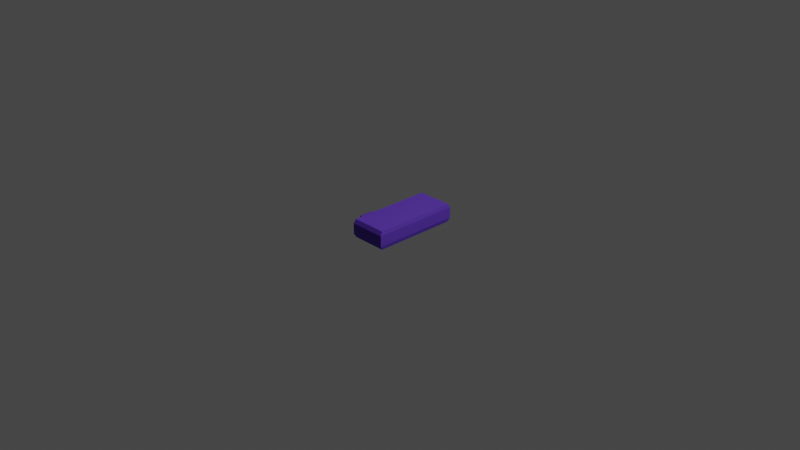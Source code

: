 # Source: ZipsElement.blend  (saved by Blender 3.0.42; exported with 4.5.12 LTS)
import bpy
from mathutils import Matrix  # noqa: F401  (used for matrix-valued properties, if any)

bpy.ops.wm.read_factory_settings(use_empty=True)
scene = bpy.context.scene
scene.name = 'Scene'

# ---- collections
col_collection = bpy.data.collections.new('Collection'); scene.collection.children.link(col_collection)

# ---- materials (node trees are filled in below, after node groups)
mat_zipcolor = bpy.data.materials.new('ZIPColor')
mat_zipcolor.use_transparent_shadow = False
mat_zipcolor.diffuse_color = (0.1301, 0.05448, 0.5149, 1.0)

# ---- material node trees

# ---- world
world_world = bpy.data.worlds.new('World'); scene.world = world_world
world_world.use_nodes = True; world_world.node_tree.nodes.clear()
_N = world_world.node_tree.nodes; _L = world_world.node_tree.links
n0 = _N.new('ShaderNodeOutputWorld'); n0.name = 'World Output'; n0.location = (300, 300)
n1 = _N.new('ShaderNodeBackground'); n1.name = 'Background'; n1.location = (10, 300)
n1.inputs[0].default_value = (0.05088, 0.05088, 0.05088, 1.0)
_L.new(n1.outputs[0], n0.inputs[0])
n0.is_active_output = True
world_world.color = (0.05088, 0.05088, 0.05088)
world_world.use_sun_shadow = False
world_world.sun_shadow_jitter_overblur = 0.0

# ---- cameras
cam_camera = bpy.data.cameras.new('Camera')
cam_camera.clip_end = 100.0
cam_camera.ortho_scale = 7.314

# ---- lights
light_light = bpy.data.lights.new('Light', 'POINT')
light_light.transmission_factor = 0.0
light_light.energy = 1000.0
light_light.shadow_soft_size = 0.1
light_light.shadow_maximum_resolution = 0.006
light_light.use_absolute_resolution = True

# ---- meshes
me_cube_002 = bpy.data.meshes.new('Cube.002')
me_cube_002.from_pydata([(0.24, 0.456, -0.1), (0.24, 0.456, 0.1), (0.24, -0.456, -0.1), (0.24, -0.456, 0.1), (-0.14, 0.456, -0.1), (-0.14, 0.456, 0.1), (-0.14, -0.456, -0.1), (-0.14, -0.456, 0.1), (0.24, -0.304, -0.1), (0.24, -0.152, -0.1), (0.24, 1.88e-08, -0.1), (0.24, 0.152, -0.1), (0.24, 0.304, -0.1), (0.24, 0.304, 0.1), (0.24, 0.152, 0.1), (0.24, 1.88e-08, 0.1), (0.24, -0.152, 0.1), (0.24, -0.304, 0.1), (-0.14, 0.304, -0.1), (-0.14, 0.152, -0.1), (-0.14, -1.442e-08, -0.1), (-0.14, -0.152, -0.1), (-0.14, -0.304, -0.1), (-0.14, -0.304, 0.1), (-0.14, -0.152, 0.1), (-0.14, -1.442e-08, 0.1), (-0.14, 0.152, 0.1), (-0.14, 0.304, 0.1), (0.25, 0.48, -0.05833), (0.25, 0.48, 0.05833), (0.25, -0.48, 0.05833), (0.25, -0.48, -0.05833), (-0.15, -0.48, 0.05833), (-0.15, -0.48, -0.05833), (-0.15, 0.48, 0.05833), (-0.15, 0.48, -0.05833), (-0.15, -0.32, 0.05833), (-0.15, -0.32, -0.05833), (-0.15, -0.16, 0.05833), (-0.15, -0.16, -0.05833), (-0.15, -1.53e-08, 0.05833), (-0.15, -1.53e-08, -0.05833), (-0.15, 0.14, 0.07292), (-0.15, 0.14, -0.07292), (-0.15, 0.34, 0.07292), (-0.15, 0.34, -0.07292), (0.25, 0.32, 0.05833), (0.25, 0.32, -0.05833), (0.25, 0.16, 0.05833), (0.25, 0.16, -0.05833), (0.25, 1.967e-08, 0.05833), (0.25, 1.967e-08, -0.05833), (0.25, -0.16, 0.05833), (0.25, -0.16, -0.05833), (0.25, -0.32, 0.05833), (0.25, -0.32, -0.05833), (-0.05, 0.16, 0.05833), (-0.05, 0.16, -0.05833), (-0.05, 0.32, 0.05833), (-0.05, 0.32, -0.05833), (-0.225, -0.32, 0.05833), (-0.225, -0.32, -0.05833), (-0.225, -0.16, 0.05833), (-0.225, -0.16, -0.05833), (-0.25, -0.304, 0.04667), (-0.25, -0.304, -0.04667), (-0.25, -0.176, 0.04667), (-0.25, -0.176, -0.04667)], [], [(54, 17, 3, 30), (30, 3, 7, 32), (44, 27, 5, 34), (34, 5, 1, 29), (12, 18, 4, 0), (27, 13, 1, 5), (7, 3, 17, 23), (23, 17, 16, 24), (24, 16, 15, 25), (25, 15, 14, 26), (26, 14, 13, 27), (2, 6, 22, 8), (8, 22, 21, 9), (9, 21, 20, 10), (10, 20, 19, 11), (11, 19, 18, 12), (32, 7, 23, 36), (36, 23, 24, 38), (38, 24, 25, 40), (40, 25, 26, 42), (42, 26, 27, 44), (29, 1, 13, 46), (46, 13, 14, 48), (48, 14, 15, 50), (50, 15, 16, 52), (52, 16, 17, 54), (9, 53, 55, 8), (53, 52, 54, 55), (10, 51, 53, 9), (51, 50, 52, 53), (11, 49, 51, 10), (49, 48, 50, 51), (12, 47, 49, 11), (47, 46, 48, 49), (0, 28, 47, 12), (28, 29, 46, 47), (19, 43, 45, 18), (44, 45, 59, 58), (20, 41, 43, 19), (41, 40, 42, 43), (21, 39, 41, 20), (39, 38, 40, 41), (22, 37, 39, 21), (36, 38, 62, 60), (6, 33, 37, 22), (33, 32, 36, 37), (4, 35, 28, 0), (35, 34, 29, 28), (18, 45, 35, 4), (45, 44, 34, 35), (2, 31, 33, 6), (31, 30, 32, 33), (8, 55, 31, 2), (55, 54, 30, 31), (57, 56, 58, 59), (42, 44, 58, 56), (43, 42, 56, 57), (45, 43, 57, 59), (60, 62, 66, 64), (38, 39, 63, 62), (39, 37, 61, 63), (37, 36, 60, 61), (65, 64, 66, 67), (62, 63, 67, 66), (63, 61, 65, 67), (61, 60, 64, 65)])
_uv = me_cube_002.uv_layers.new(name='UVMap')
_uv.uv.foreach_set('vector', [0.5417, 0.2083, 0.625, 0.2083, 0.625, 0.25, 0.5417, 0.25, 0.5417, 0.25, 0.625, 0.25, 0.625, 0.5, 0.5417, 0.5, 0.5417, 0.7083, 0.625, 0.7083, 0.625, 0.75, 0.5417, 0.75, 0.5417, 0.75, 0.625, 0.75, 0.625, 1.0, 0.5417, 1.0, 0.125, 0.7083, 0.375, 0.7083, 0.375, 0.75, 0.125, 0.75, 0.625, 0.7083, 0.875, 0.7083, 0.875, 0.75, 0.625, 0.75, 0.625, 0.5, 0.875, 0.5, 0.875, 0.5417, 0.625, 0.5417, 0.625, 0.5417, 0.875, 0.5417, 0.875, 0.5833, 0.625, 0.5833, 0.625, 0.5833, 0.875, 0.5833, 0.875, 0.625, 0.625, 0.625, 0.625, 0.625, 0.875, 0.625, 0.875, 0.6667, 0.625, 0.6667, 0.625, 0.6667, 0.875, 0.6667, 0.875, 0.7083, 0.625, 0.7083, 0.125, 0.5, 0.375, 0.5, 0.375, 0.5417, 0.125, 0.5417, 0.125, 0.5417, 0.375, 0.5417, 0.375, 0.5833, 0.125, 0.5833, 0.125, 0.5833, 0.375, 0.5833, 0.375, 0.625, 0.125, 0.625, 0.125, 0.625, 0.375, 0.625, 0.375, 0.6667, 0.125, 0.6667, 0.125, 0.6667, 0.375, 0.6667, 0.375, 0.7083, 0.125, 0.7083, 0.5417, 0.5, 0.625, 0.5, 0.625, 0.5417, 0.5417, 0.5417, 0.5417, 0.5417, 0.625, 0.5417, 0.625, 0.5833, 0.5417, 0.5833, 0.5417, 0.5833, 0.625, 0.5833, 0.625, 0.625, 0.5417, 0.625, 0.5417, 0.625, 0.625, 0.625, 0.625, 0.6667, 0.5417, 0.6667, 0.5417, 0.6667, 0.625, 0.6667, 0.625, 0.7083, 0.5417, 0.7083, 0.5417, 0.0, 0.625, 0.0, 0.625, 0.04167, 0.5417, 0.04167, 0.5417, 0.04167, 0.625, 0.04167, 0.625, 0.08333, 0.5417, 0.08333, 0.5417, 0.08333, 0.625, 0.08333, 0.625, 0.125, 0.5417, 0.125, 0.5417, 0.125, 0.625, 0.125, 0.625, 0.1667, 0.5417, 0.1667, 0.5417, 0.1667, 0.625, 0.1667, 0.625, 0.2083, 0.5417, 0.2083, 0.375, 0.1667, 0.4583, 0.1667, 0.4583, 0.2083, 0.375, 0.2083, 0.4583, 0.1667, 0.5417, 0.1667, 0.5417, 0.2083, 0.4583, 0.2083, 0.375, 0.125, 0.4583, 0.125, 0.4583, 0.1667, 0.375, 0.1667, 0.4583, 0.125, 0.5417, 0.125, 0.5417, 0.1667, 0.4583, 0.1667, 0.375, 0.08333, 0.4583, 0.08333, 0.4583, 0.125, 0.375, 0.125, 0.4583, 0.08333, 0.5417, 0.08333, 0.5417, 0.125, 0.4583, 0.125, 0.375, 0.04167, 0.4583, 0.04167, 0.4583, 0.08333, 0.375, 0.08333, 0.4583, 0.04167, 0.5417, 0.04167, 0.5417, 0.08333, 0.4583, 0.08333, 0.375, 0.0, 0.4583, 0.0, 0.4583, 0.04167, 0.375, 0.04167, 0.4583, 0.0, 0.5417, 0.0, 0.5417, 0.04167, 0.4583, 0.04167, 0.375, 0.6667, 0.4583, 0.6667, 0.4583, 0.7083, 0.375, 0.7083, 0.5417, 0.7083, 0.4583, 0.7083, 0.4583, 0.7083, 0.5417, 0.7083, 0.375, 0.625, 0.4583, 0.625, 0.4583, 0.6667, 0.375, 0.6667, 0.4583, 0.625, 0.5417, 0.625, 0.5417, 0.6667, 0.4583, 0.6667, 0.375, 0.5833, 0.4583, 0.5833, 0.4583, 0.625, 0.375, 0.625, 0.4583, 0.5833, 0.5417, 0.5833, 0.5417, 0.625, 0.4583, 0.625, 0.375, 0.5417, 0.4583, 0.5417, 0.4583, 0.5833, 0.375, 0.5833, 0.5417, 0.5417, 0.5417, 0.5833, 0.5417, 0.5833, 0.5417, 0.5417, 0.375, 0.5, 0.4583, 0.5, 0.4583, 0.5417, 0.375, 0.5417, 0.4583, 0.5, 0.5417, 0.5, 0.5417, 0.5417, 0.4583, 0.5417, 0.375, 0.75, 0.4583, 0.75, 0.4583, 1.0, 0.375, 1.0, 0.4583, 0.75, 0.5417, 0.75, 0.5417, 1.0, 0.4583, 1.0, 0.375, 0.7083, 0.4583, 0.7083, 0.4583, 0.75, 0.375, 0.75, 0.4583, 0.7083, 0.5417, 0.7083, 0.5417, 0.75, 0.4583, 0.75, 0.375, 0.25, 0.4583, 0.25, 0.4583, 0.5, 0.375, 0.5, 0.4583, 0.25, 0.5417, 0.25, 0.5417, 0.5, 0.4583, 0.5, 0.375, 0.2083, 0.4583, 0.2083, 0.4583, 0.25, 0.375, 0.25, 0.4583, 0.2083, 0.5417, 0.2083, 0.5417, 0.25, 0.4583, 0.25, 0.4583, 0.6667, 0.5417, 0.6667, 0.5417, 0.7083, 0.4583, 0.7083, 0.5417, 0.6667, 0.5417, 0.7083, 0.5417, 0.7083, 0.5417, 0.6667, 0.4583, 0.6667, 0.5417, 0.6667, 0.5417, 0.6667, 0.4583, 0.6667, 0.4583, 0.7083, 0.4583, 0.6667, 0.4583, 0.6667, 0.4583, 0.7083, 0.5417, 0.5417, 0.5417, 0.5833, 0.5417, 0.5833, 0.5417, 0.5417, 0.5417, 0.5833, 0.4583, 0.5833, 0.4583, 0.5833, 0.5417, 0.5833, 0.4583, 0.5833, 0.4583, 0.5417, 0.4583, 0.5417, 0.4583, 0.5833, 0.4583, 0.5417, 0.5417, 0.5417, 0.5417, 0.5417, 0.4583, 0.5417, 0.4583, 0.5417, 0.5417, 0.5417, 0.5417, 0.5833, 0.4583, 0.5833, 0.5417, 0.5833, 0.4583, 0.5833, 0.4583, 0.5833, 0.5417, 0.5833, 0.4583, 0.5833, 0.4583, 0.5417, 0.4583, 0.5417, 0.4583, 0.5833, 0.4583, 0.5417, 0.5417, 0.5417, 0.5417, 0.5417, 0.4583, 0.5417])
me_cube_002.materials.append(mat_zipcolor)
me_cube_002.use_remesh_fix_poles = True
me_cube_002.use_remesh_preserve_attributes = False
me_cube_002.update()

# ---- objects
ob_light = bpy.data.objects.new('Light', light_light)
ob_camera = bpy.data.objects.new('Camera', cam_camera)
ob_cube = bpy.data.objects.new('Cube', me_cube_002)

# ---- transforms, parenting, visibility, modifiers, constraints
ob_light.location = (4.076, 1.005, 5.904)
ob_light.rotation_euler = (0.6503, 0.05522, 1.866)
ob_light.lock_rotations_4d = False
ob_light.empty_display_type = 'ARROWS'
ob_light.color = (0.0, 0.0, 0.0, 0.0)
ob_light.lineart.crease_threshold = 0.0
ob_camera.location = (7.359, -6.926, 4.958)
ob_camera.rotation_euler = (1.109, 0.0, 0.8149)
ob_camera.lock_rotations_4d = False
ob_camera.empty_display_type = 'ARROWS'
ob_camera.color = (0.0, 0.0, 0.0, 0.0)
ob_camera.display_type = 'WIRE'
ob_camera.lineart.crease_threshold = 0.0
ob_cube.location = (0.0, 0.0, 0.0)

# ---- collection membership
col_collection.objects.link(ob_light)
col_collection.objects.link(ob_camera)
col_collection.objects.link(ob_cube)

# ---- scene / render settings (as saved in the file)
scene.camera = ob_camera
scene.frame_start = 1; scene.frame_end = 250; scene.frame_set(1)
scene.render.engine = 'BLENDER_EEVEE_NEXT'
scene.cycles.sampling_pattern = 'TABULATED_SOBOL'
scene.cycles.use_light_tree = False
scene.view_settings.view_transform = 'Filmic'
bpy.context.view_layer.update()
